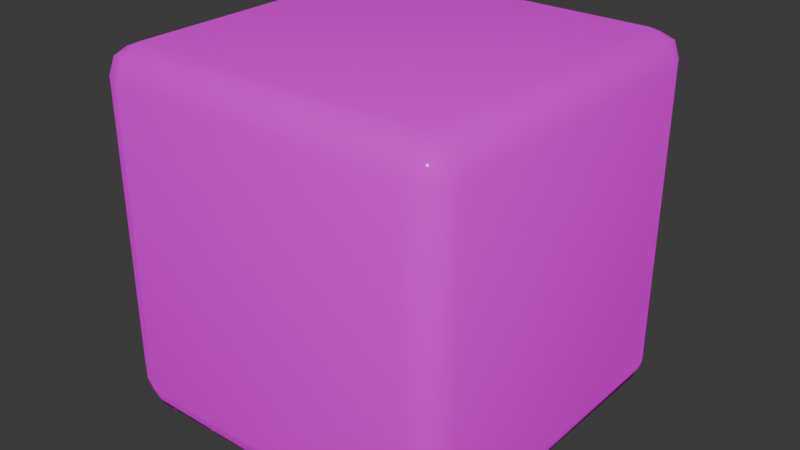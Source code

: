 # Source: Block.blend  (saved by Blender 4.0.36; exported with 4.5.12 LTS)
import bpy
from mathutils import Matrix  # noqa: F401  (used for matrix-valued properties, if any)

bpy.ops.wm.read_factory_settings(use_empty=True)
scene = bpy.context.scene
scene.name = 'Scene'

# ---- collections
col_collection = bpy.data.collections.new('Collection'); scene.collection.children.link(col_collection)

# ---- images (referenced by path relative to the original .blend; pixels are not part of the script)
import os
ASSET_DIR = os.environ.get("B2B_ASSET_DIR", "")  # directory of the original .blend (textures are referenced by path, not embedded)
HERE = os.path.dirname(os.path.abspath(__file__))  # packed textures are extracted next to this script under _unpacked/

def load_image(name, relpath, width, height, colorspace="sRGB"):
    """Load a texture the original file referenced (path relative to the .blend, or extracted next to this script)."""
    p = next((c for c in (os.path.join(HERE, relpath), os.path.join(ASSET_DIR, relpath)) if relpath and os.path.exists(c)), "")
    if p:
        img = bpy.data.images.load(p, check_existing=True)
        img.name = name
    else:  # same state as the original file: an image datablock whose file is absent (Cycles renders it pink)
        img = bpy.data.images.new(name, width, height)
        img.source = "FILE"
        img.filepath = "//" + (relpath or name)
    img.colorspace_settings.name = colorspace
    return img
img_green_block_jpg = load_image('green_block.jpg', 'Reference/green_block.jpg', 1024, 1024, 'sRGB')

# ---- materials (node trees are filled in below, after node groups)
mat_material = bpy.data.materials.new('Material')
mat_material.alpha_threshold = 0.0
mat_material.use_transparent_shadow = False
mat_material.roughness = 0.5
mat_material.line_color = (0.0, 0.0, 0.0, 1.0)

# ---- material node trees
mat_material.use_nodes = True; mat_material.node_tree.nodes.clear()
_N = mat_material.node_tree.nodes; _L = mat_material.node_tree.links
n0 = _N.new('ShaderNodeOutputMaterial'); n0.name = 'Material Output'; n0.location = (300, 300)
n1 = _N.new('ShaderNodeBsdfPrincipled'); n1.name = 'Principled BSDF'; n1.location = (10, 300)
n1.inputs[1].default_value = 1.0
n1.inputs[2].default_value = 1.0
n1.inputs[3].default_value = 1.45
n1.inputs[19].default_value = 0.06422
n1.inputs[20].default_value = 0.1217
n2 = _N.new('ShaderNodeTexImage'); n2.name = 'Image Texture'; n2.location = (-280, 275)
n2.image = img_green_block_jpg
_L.new(n1.outputs[0], n0.inputs[0])
_L.new(n2.outputs[0], n1.inputs[0])
n0.is_active_output = True

# ---- world
world_world = bpy.data.worlds.new('World'); scene.world = world_world
world_world.use_nodes = True; world_world.node_tree.nodes.clear()
_N = world_world.node_tree.nodes; _L = world_world.node_tree.links
n0 = _N.new('ShaderNodeOutputWorld'); n0.name = 'World Output'; n0.location = (300, 300)
n1 = _N.new('ShaderNodeBackground'); n1.name = 'Background'; n1.location = (10, 300)
n1.inputs[0].default_value = (0.05088, 0.05088, 0.05088, 1.0)
_L.new(n1.outputs[0], n0.inputs[0])
n0.is_active_output = True
world_world.color = (0.05088, 0.05088, 0.05088)
world_world.use_sun_shadow = False
world_world.sun_shadow_jitter_overblur = 0.0

# ---- meshes
me_cube = bpy.data.meshes.new('Cube')
me_cube.from_pydata([(0.84, 1.0, 0.84), (0.84, 0.84, 1.0), (1.0, 0.84, 0.84), (0.84, 0.9531, 0.9531), (0.9324, 0.9324, 0.9324), (0.9531, 0.84, 0.9531), (0.9531, 0.9531, 0.84), (0.84, 0.84, -1.0), (0.84, 1.0, -0.84), (1.0, 0.84, -0.84), (0.84, 0.9531, -0.9531), (0.9324, 0.9324, -0.9324), (0.9531, 0.9531, -0.84), (0.9531, 0.84, -0.9531), (1.0, -0.84, 0.84), (0.84, -0.84, 1.0), (0.84, -1.0, 0.84), (0.9531, -0.84, 0.9531), (0.9324, -0.9324, 0.9324), (0.84, -0.9531, 0.9531), (0.9531, -0.9531, 0.84), (1.0, -0.84, -0.84), (0.84, -1.0, -0.84), (0.84, -0.84, -1.0), (0.9531, -0.9531, -0.84), (0.9324, -0.9324, -0.9324), (0.84, -0.9531, -0.9531), (0.9531, -0.84, -0.9531), (-0.84, 1.0, 0.84), (-1.0, 0.84, 0.84), (-0.84, 0.84, 1.0), (-0.9531, 0.9531, 0.84), (-0.9324, 0.9324, 0.9324), (-0.9531, 0.84, 0.9531), (-0.84, 0.9531, 0.9531), (-1.0, 0.84, -0.84), (-0.84, 1.0, -0.84), (-0.84, 0.84, -1.0), (-0.9531, 0.9531, -0.84), (-0.9324, 0.9324, -0.9324), (-0.84, 0.9531, -0.9531), (-0.9531, 0.84, -0.9531), (-1.0, -0.84, 0.84), (-0.84, -1.0, 0.84), (-0.84, -0.84, 1.0), (-0.9531, -0.9531, 0.84), (-0.9324, -0.9324, 0.9324), (-0.84, -0.9531, 0.9531), (-0.9531, -0.84, 0.9531), (-0.84, -0.84, -1.0), (-0.84, -1.0, -0.84), (-1.0, -0.84, -0.84), (-0.84, -0.9531, -0.9531), (-0.9324, -0.9324, -0.9324), (-0.9531, -0.9531, -0.84), (-0.9531, -0.84, -0.9531)], [], [(37, 7, 23, 49), (51, 42, 29, 35), (22, 16, 43, 50), (1, 30, 44, 15), (9, 2, 14, 21), (0, 3, 4, 6), (1, 5, 4, 3), (2, 6, 4, 5), (7, 10, 11, 13), (8, 12, 11, 10), (9, 13, 11, 12), (14, 17, 18, 20), (15, 19, 18, 17), (16, 20, 18, 19), (21, 24, 25, 27), (22, 26, 25, 24), (23, 27, 25, 26), (28, 31, 32, 34), (29, 33, 32, 31), (30, 34, 32, 33), (35, 38, 39, 41), (36, 40, 39, 38), (37, 41, 39, 40), (42, 45, 46, 48), (43, 47, 46, 45), (44, 48, 46, 47), (49, 52, 53, 55), (50, 54, 53, 52), (51, 55, 53, 54), (37, 49, 55, 41), (41, 55, 51, 35), (7, 37, 40, 10), (10, 40, 36, 8), (2, 9, 12, 6), (6, 12, 8, 0), (50, 43, 45, 54), (54, 45, 42, 51), (16, 22, 24, 20), (20, 24, 21, 14), (28, 36, 38, 31), (31, 38, 35, 29), (15, 44, 47, 19), (19, 47, 43, 16), (1, 15, 17, 5), (5, 17, 14, 2), (49, 23, 26, 52), (52, 26, 22, 50), (44, 30, 33, 48), (48, 33, 29, 42), (30, 1, 3, 34), (34, 3, 0, 28), (23, 7, 13, 27), (27, 13, 9, 21), (36, 28, 0, 8)])
me_cube.polygons.foreach_set('use_smooth', [True] * 54)
_uv = me_cube.uv_layers.new(name='UVMap')
_uv.uv.foreach_set('vector', [0.2358, 0.8669, 0.3084, 0.8669, 0.3084, 0.9395, 0.2358, 0.9395, 0.9276, 0.07833, 0.9276, 0.9336, 0.07235, 0.9336, 0.07235, 0.07833, 0.9333, 0.06817, 0.9249, 0.9333, 0.0598, 0.9318, 0.06819, 0.06672, 0.506, 0.8808, 0.5749, 0.8808, 0.5749, 0.9497, 0.506, 0.9497, 0.9413, 0.06353, 0.9375, 0.9423, 0.05871, 0.9385, 0.0625, 0.05974, 0.0786, 0.9376, 0.07869, 1.02, -0.003363, 1.008, -0.003444, 0.9377, 0.506, 0.8808, 0.4994, 0.8808, 0.4985, 0.8742, 0.506, 0.8742, 0.9375, 0.9423, 1.021, 0.9427, 1.021, 1.015, 0.9371, 1.026, 0.3084, 0.8669, 0.3084, 0.86, 0.3153, 0.861, 0.3153, 0.8669, 0.0776, 0.07621, -0.004437, 0.07631, -0.01609, -0.00572, 0.07751, -0.005828, 0.9413, 0.06353, 0.9417, -0.02016, 1.014, -0.01985, 1.025, 0.06389, 0.05871, 0.9385, 0.05835, 1.022, -0.01356, 1.022, -0.02499, 0.9382, 0.506, 0.9497, 0.506, 0.9563, 0.4994, 0.9554, 0.4994, 0.9497, 0.9249, 0.9333, 0.9891, 0.9366, 0.9793, 0.9881, 0.9277, 0.997, 0.0625, 0.05974, -0.02119, 0.05938, -0.02088, -0.01253, 0.06286, -0.02396, 0.9333, 0.06817, 0.9365, 0.003962, 0.9881, 0.0138, 0.997, 0.06554, 0.3084, 0.9395, 0.3153, 0.9395, 0.3163, 0.9464, 0.3084, 0.9464, 0.94, 0.9366, 1.022, 0.9365, 1.022, 0.9839, 0.9401, 1.019, 0.07235, 0.9336, 0.07235, 1.015, 0.02532, 1.015, -0.009103, 0.9336, 0.5749, 0.8808, 0.5749, 0.8742, 0.5787, 0.8742, 0.5815, 0.8808, 0.07235, 0.07833, -0.009103, 0.07833, -0.009103, 0.0313, 0.07235, -0.003127, 0.939, 0.07522, 0.9389, -0.006821, 0.9863, -0.006875, 1.021, 0.07512, 0.2358, 0.8669, 0.2289, 0.8669, 0.2289, 0.8629, 0.2358, 0.86, 0.9276, 0.9336, 1.009, 0.9336, 1.009, 0.9807, 0.9276, 1.015, 0.0598, 0.9318, 0.05658, 0.996, 0.005001, 0.9862, -0.003956, 0.9345, 0.5749, 0.9497, 0.5815, 0.9497, 0.5815, 0.9535, 0.5749, 0.9563, 0.2358, 0.9395, 0.2358, 0.9464, 0.2318, 0.9464, 0.2289, 0.9395, 0.06819, 0.06672, 0.003981, 0.06336, 0.01382, 0.01193, 0.06541, 0.002961, 0.9276, 0.07833, 0.9276, -0.003127, 0.9747, -0.003127, 1.009, 0.07833, 0.2358, 0.8669, 0.2358, 0.9395, 0.2289, 0.9395, 0.2289, 0.8669, 0.07235, -0.003127, 0.9276, -0.003127, 0.9276, 0.07833, 0.07235, 0.07833, 0.3084, 0.8669, 0.2358, 0.8669, 0.2358, 0.86, 0.3084, 0.86, 0.07751, -0.005828, 0.9389, -0.006821, 0.939, 0.07522, 0.0776, 0.07621, 0.9375, 0.9423, 0.9413, 0.06353, 1.025, 0.06389, 1.021, 0.9427, -0.003444, 0.9377, -0.004437, 0.07631, 0.0776, 0.07621, 0.0786, 0.9376, 0.06819, 0.06672, 0.0598, 0.9318, -0.003956, 0.9345, 0.003981, 0.06336, 1.009, 0.07833, 1.009, 0.9336, 0.9276, 0.9336, 0.9276, 0.07833, 0.9249, 0.9333, 0.9333, 0.06817, 0.997, 0.06554, 0.9891, 0.9366, -0.02499, 0.9382, -0.02119, 0.05938, 0.0625, 0.05974, 0.05871, 0.9385, 0.94, 0.9366, 0.939, 0.07522, 1.021, 0.07512, 1.022, 0.9365, -0.009103, 0.9336, -0.009103, 0.07833, 0.07235, 0.07833, 0.07235, 0.9336, 0.506, 0.9497, 0.5749, 0.9497, 0.5749, 0.9563, 0.506, 0.9563, 0.9277, 0.997, 0.05658, 0.996, 0.0598, 0.9318, 0.9249, 0.9333, 0.506, 0.8808, 0.506, 0.9497, 0.4994, 0.9497, 0.4994, 0.8808, 0.9371, 1.026, 0.05835, 1.022, 0.05871, 0.9385, 0.9375, 0.9423, 0.2358, 0.9395, 0.3084, 0.9395, 0.3084, 0.9464, 0.2358, 0.9464, 0.06541, 0.002961, 0.9365, 0.003962, 0.9333, 0.06817, 0.06819, 0.06672, 0.5749, 0.9497, 0.5749, 0.8808, 0.5815, 0.8808, 0.5815, 0.9497, 0.9276, 1.015, 0.07235, 1.015, 0.07235, 0.9336, 0.9276, 0.9336, 0.5749, 0.8808, 0.506, 0.8808, 0.506, 0.8742, 0.5749, 0.8742, 0.9401, 1.019, 0.07869, 1.02, 0.0786, 0.9376, 0.94, 0.9366, 0.3084, 0.9395, 0.3084, 0.8669, 0.3153, 0.8669, 0.3153, 0.9395, 0.06286, -0.02396, 0.9417, -0.02016, 0.9413, 0.06353, 0.0625, 0.05974, 0.939, 0.07522, 0.94, 0.9366, 0.0786, 0.9376, 0.0776, 0.07621])
me_cube.materials.append(mat_material)
me_cube.use_mirror_vertex_groups = False
me_cube.update()

# ---- objects
ob_cube = bpy.data.objects.new('Cube', me_cube)

# ---- transforms, parenting, visibility, modifiers, constraints
ob_cube.location = (0.0, 0.0, 1.18)
ob_cube.lock_rotations_4d = False
ob_cube.empty_display_type = 'ARROWS'
ob_cube.lineart.crease_threshold = 0.0

# ---- collection membership
col_collection.objects.link(ob_cube)

# ---- scene / render settings (as saved in the file)
scene.frame_start = 1; scene.frame_end = 250; scene.frame_set(1)
scene.render.engine = 'BLENDER_EEVEE_NEXT'
scene.cycles.sampling_pattern = 'TABULATED_SOBOL'
bpy.context.view_layer.update()

# ---- added for rendering (the .blend has no active camera and no usable light): camera, sun
cam_auto = bpy.data.cameras.new('AutoCamera')
cam_auto.lens = 50.0
cam_auto.sensor_width = 36.0
cam_auto.clip_end = 1000.0
ob_auto_camera = bpy.data.objects.new('AutoCamera', cam_auto)
scene.collection.objects.link(ob_auto_camera)
ob_auto_camera.location = (3.20507, -3.84609, 3.74414)
ob_auto_camera.rotation_euler = (1.09748, -7.21219e-08, 0.694738)
scene.camera = ob_auto_camera
light_auto_sun = bpy.data.lights.new('AutoSun', 'SUN')
light_auto_sun.energy = 3.0
light_auto_sun.angle = 0.0523599
ob_auto_sun = bpy.data.objects.new('AutoSun', light_auto_sun)
scene.collection.objects.link(ob_auto_sun)
ob_auto_sun.rotation_euler = (0.872665, 0.174533, 0.523599)
bpy.context.view_layer.update()
